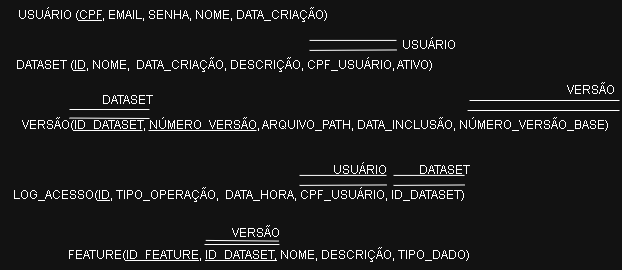

The diagram above was exported from draw.io. Its source (the exported page's mxGraphModel, read from the mxfile embedded in the PNG):
<mxGraphModel dx="573" dy="340" grid="1" gridSize="10" guides="1" tooltips="1" connect="1" arrows="1" fold="1" page="1" pageScale="1" pageWidth="827" pageHeight="1169" math="0" shadow="0">
  <root>
    <mxCell id="0" />
    <mxCell id="1" parent="0" />
    <mxCell id="QHeZtAEIH9Ww-q9Ed_S2-1" parent="1" style="text;html=1;whiteSpace=wrap;strokeColor=none;fillColor=none;align=center;verticalAlign=middle;rounded=0;" value="USUÁRIO (&lt;u&gt;CPF&lt;/u&gt;, EMAIL, SENHA, NOME, DATA_CRIAÇÃO)" vertex="1">
      <mxGeometry height="30" width="320" x="254" y="190" as="geometry" />
    </mxCell>
    <mxCell id="QHeZtAEIH9Ww-q9Ed_S2-6" edge="1" parent="1" source="QHeZtAEIH9Ww-q9Ed_S2-1" style="edgeStyle=none;rounded=0;orthogonalLoop=1;jettySize=auto;html=1;exitX=1;exitY=0.5;exitDx=0;exitDy=0;" target="QHeZtAEIH9Ww-q9Ed_S2-1">
      <mxGeometry relative="1" as="geometry" />
    </mxCell>
    <mxCell id="QHeZtAEIH9Ww-q9Ed_S2-7" connectable="0" parent="1" style="group" value="" vertex="1">
      <mxGeometry height="50" width="450" x="250" y="220" as="geometry" />
    </mxCell>
    <mxCell id="QHeZtAEIH9Ww-q9Ed_S2-2" parent="QHeZtAEIH9Ww-q9Ed_S2-7" style="text;html=1;whiteSpace=wrap;strokeColor=none;fillColor=none;align=center;verticalAlign=middle;rounded=0;" value="DATASET (&lt;u&gt;ID&lt;/u&gt;, NOME,&amp;nbsp; DATA_CRIAÇÃO, DESCRIÇÃO, CPF_USUÁRIO, ATIVO)" vertex="1">
      <mxGeometry height="30" width="430" y="20" as="geometry" />
    </mxCell>
    <mxCell id="QHeZtAEIH9Ww-q9Ed_S2-3" edge="1" parent="QHeZtAEIH9Ww-q9Ed_S2-7" style="edgeStyle=none;orthogonalLoop=1;jettySize=auto;html=1;rounded=0;endArrow=none;endFill=0;entryX=0.912;entryY=-0.015;entryDx=0;entryDy=0;entryPerimeter=0;" value="">
      <mxGeometry relative="1" width="80" as="geometry">
        <Array as="points" />
        <mxPoint x="300" y="19.909999999999997" as="sourcePoint" />
        <mxPoint x="387.39999999999986" y="19.45999999999995" as="targetPoint" />
      </mxGeometry>
    </mxCell>
    <mxCell id="QHeZtAEIH9Ww-q9Ed_S2-4" edge="1" parent="QHeZtAEIH9Ww-q9Ed_S2-7" style="edgeStyle=none;orthogonalLoop=1;jettySize=auto;html=1;rounded=0;endArrow=none;endFill=0;entryX=0.912;entryY=-0.015;entryDx=0;entryDy=0;entryPerimeter=0;" value="">
      <mxGeometry relative="1" width="80" as="geometry">
        <Array as="points" />
        <mxPoint x="300" y="9.909999999999997" as="sourcePoint" />
        <mxPoint x="387" y="9.909999999999997" as="targetPoint" />
      </mxGeometry>
    </mxCell>
    <mxCell id="QHeZtAEIH9Ww-q9Ed_S2-5" parent="QHeZtAEIH9Ww-q9Ed_S2-7" style="text;html=1;whiteSpace=wrap;strokeColor=none;fillColor=none;align=center;verticalAlign=middle;rounded=0;" value="USUÁRIO" vertex="1">
      <mxGeometry height="30" width="60" x="390" as="geometry" />
    </mxCell>
    <mxCell id="QHeZtAEIH9Ww-q9Ed_S2-19" parent="1" style="text;html=1;whiteSpace=wrap;strokeColor=none;fillColor=none;align=center;verticalAlign=middle;rounded=0;container=0;" value="LOG_ACESSO(&lt;u&gt;ID&lt;/u&gt;, TIPO_OPERAÇÃO,&amp;nbsp; DATA_HORA, CPF_USUÁRIO, ID_DATASET)" vertex="1">
      <mxGeometry height="30" width="480" x="240" y="370" as="geometry" />
    </mxCell>
    <mxCell id="QHeZtAEIH9Ww-q9Ed_S2-28" connectable="0" parent="1" style="group" value="" vertex="1">
      <mxGeometry height="30" width="91" x="540" y="345" as="geometry" />
    </mxCell>
    <mxCell id="QHeZtAEIH9Ww-q9Ed_S2-20" edge="1" parent="QHeZtAEIH9Ww-q9Ed_S2-28" style="edgeStyle=none;orthogonalLoop=1;jettySize=auto;html=1;rounded=0;endArrow=none;endFill=0;entryX=0.912;entryY=-0.015;entryDx=0;entryDy=0;entryPerimeter=0;" value="">
      <mxGeometry relative="1" width="80" as="geometry">
        <Array as="points" />
        <mxPoint y="29.909999999999968" as="sourcePoint" />
        <mxPoint x="87.39999999999986" y="29.459999999999923" as="targetPoint" />
      </mxGeometry>
    </mxCell>
    <mxCell id="QHeZtAEIH9Ww-q9Ed_S2-21" edge="1" parent="QHeZtAEIH9Ww-q9Ed_S2-28" style="edgeStyle=none;orthogonalLoop=1;jettySize=auto;html=1;rounded=0;endArrow=none;endFill=0;entryX=0.912;entryY=-0.015;entryDx=0;entryDy=0;entryPerimeter=0;" value="">
      <mxGeometry relative="1" width="80" as="geometry">
        <Array as="points" />
        <mxPoint y="19.909999999999968" as="sourcePoint" />
        <mxPoint x="87" y="19.909999999999968" as="targetPoint" />
      </mxGeometry>
    </mxCell>
    <mxCell id="QHeZtAEIH9Ww-q9Ed_S2-22" parent="QHeZtAEIH9Ww-q9Ed_S2-28" style="text;html=1;whiteSpace=wrap;strokeColor=none;fillColor=none;align=center;verticalAlign=middle;rounded=0;container=0;" value="USUÁRIO" vertex="1">
      <mxGeometry height="30" width="60" x="31" as="geometry" />
    </mxCell>
    <mxCell id="QHeZtAEIH9Ww-q9Ed_S2-29" connectable="0" parent="1" style="group" value="" vertex="1">
      <mxGeometry height="30" width="76" x="634" y="345" as="geometry" />
    </mxCell>
    <mxCell id="QHeZtAEIH9Ww-q9Ed_S2-25" edge="1" parent="QHeZtAEIH9Ww-q9Ed_S2-29" style="edgeStyle=none;orthogonalLoop=1;jettySize=auto;html=1;rounded=0;endArrow=none;endFill=0;entryX=0.912;entryY=-0.015;entryDx=0;entryDy=0;entryPerimeter=0;" value="">
      <mxGeometry relative="1" width="80" as="geometry">
        <Array as="points" />
        <mxPoint y="29.909999999999968" as="sourcePoint" />
        <mxPoint x="71.4236559139784" y="29.459999999999923" as="targetPoint" />
      </mxGeometry>
    </mxCell>
    <mxCell id="QHeZtAEIH9Ww-q9Ed_S2-26" edge="1" parent="QHeZtAEIH9Ww-q9Ed_S2-29" style="edgeStyle=none;orthogonalLoop=1;jettySize=auto;html=1;rounded=0;endArrow=none;endFill=0;entryX=0.912;entryY=-0.015;entryDx=0;entryDy=0;entryPerimeter=0;" value="">
      <mxGeometry relative="1" width="80" as="geometry">
        <Array as="points" />
        <mxPoint y="19.909999999999968" as="sourcePoint" />
        <mxPoint x="71.0967741935484" y="19.909999999999968" as="targetPoint" />
      </mxGeometry>
    </mxCell>
    <mxCell id="QHeZtAEIH9Ww-q9Ed_S2-27" parent="QHeZtAEIH9Ww-q9Ed_S2-29" style="text;html=1;whiteSpace=wrap;strokeColor=none;fillColor=none;align=center;verticalAlign=middle;rounded=0;container=0;" value="DATASET" vertex="1">
      <mxGeometry height="30" width="49.032258064516135" x="26.967741935483872" as="geometry" />
    </mxCell>
    <mxCell id="QHeZtAEIH9Ww-q9Ed_S2-8" parent="1" style="text;html=1;whiteSpace=wrap;strokeColor=none;fillColor=none;align=center;verticalAlign=middle;rounded=0;" value="VERSÃO(&lt;u&gt;ID_DATASET&lt;/u&gt;, &lt;u&gt;NÚMERO_VERSÃO&lt;/u&gt;, ARQUIVO_PATH, DATA_INCLUSÃO, NÚMERO_VERSÃO_BASE)" vertex="1">
      <mxGeometry height="30" width="607.77" x="252.23" y="300" as="geometry" />
    </mxCell>
    <mxCell id="QHeZtAEIH9Ww-q9Ed_S2-14" edge="1" parent="1" source="QHeZtAEIH9Ww-q9Ed_S2-8" style="edgeStyle=none;orthogonalLoop=1;jettySize=auto;html=1;rounded=0;endArrow=none;endFill=0;entryX=1;entryY=0;entryDx=0;entryDy=0;exitX=0.75;exitY=0;exitDx=0;exitDy=0;" target="QHeZtAEIH9Ww-q9Ed_S2-8" value="">
      <mxGeometry relative="1" width="80" as="geometry">
        <Array as="points" />
        <mxPoint x="727.8018575851393" y="299.53" as="sourcePoint" />
        <mxPoint x="793.9009287925696" y="300" as="targetPoint" />
      </mxGeometry>
    </mxCell>
    <mxCell id="QHeZtAEIH9Ww-q9Ed_S2-15" edge="1" parent="1" style="edgeStyle=none;orthogonalLoop=1;jettySize=auto;html=1;rounded=0;endArrow=none;endFill=0;" value="">
      <mxGeometry relative="1" width="80" as="geometry">
        <Array as="points" />
        <mxPoint x="710" y="290" as="sourcePoint" />
        <mxPoint x="860" y="290" as="targetPoint" />
      </mxGeometry>
    </mxCell>
    <mxCell id="QHeZtAEIH9Ww-q9Ed_S2-16" parent="1" style="text;html=1;whiteSpace=wrap;strokeColor=none;fillColor=none;align=center;verticalAlign=middle;rounded=0;" value="VERSÃO" vertex="1">
      <mxGeometry height="20" width="56.65634674922601" x="803.3427554179566" y="270" as="geometry" />
    </mxCell>
    <mxCell id="QHeZtAEIH9Ww-q9Ed_S2-11" edge="1" parent="1" style="edgeStyle=none;orthogonalLoop=1;jettySize=auto;html=1;rounded=0;endArrow=none;endFill=0;" value="">
      <mxGeometry relative="1" width="80" as="geometry">
        <Array as="points" />
        <mxPoint x="310.0000619195047" y="307.53" as="sourcePoint" />
        <mxPoint x="390" y="308" as="targetPoint" />
      </mxGeometry>
    </mxCell>
    <mxCell id="QHeZtAEIH9Ww-q9Ed_S2-12" edge="1" parent="1" style="edgeStyle=none;orthogonalLoop=1;jettySize=auto;html=1;rounded=0;endArrow=none;endFill=0;" value="">
      <mxGeometry relative="1" width="80" as="geometry">
        <Array as="points" />
        <mxPoint x="310.0000619195047" y="299" as="sourcePoint" />
        <mxPoint x="390" y="299" as="targetPoint" />
      </mxGeometry>
    </mxCell>
    <mxCell id="QHeZtAEIH9Ww-q9Ed_S2-13" parent="1" style="text;html=1;whiteSpace=wrap;strokeColor=none;fillColor=none;align=center;verticalAlign=middle;rounded=0;" value="DATASET" vertex="1">
      <mxGeometry height="20" width="56.65634674922601" x="339.99551083591336" y="280" as="geometry" />
    </mxCell>
    <mxCell id="QHeZtAEIH9Ww-q9Ed_S2-31" parent="1" style="text;html=1;whiteSpace=wrap;strokeColor=none;fillColor=none;align=center;verticalAlign=middle;rounded=0;" value="FEATURE(&lt;u&gt;ID_FEATURE&lt;/u&gt;,&amp;nbsp;&lt;u&gt;ID_DATASET,&lt;/u&gt;&amp;nbsp;NOME, DESCRIÇÃO, TIPO_DADO)" vertex="1">
      <mxGeometry height="30" width="526.17" x="246.83" y="430" as="geometry" />
    </mxCell>
    <mxCell id="YrFcPu_PyUJRK2gK9vjn-5" edge="1" parent="1" source="QHeZtAEIH9Ww-q9Ed_S2-31" style="edgeStyle=none;orthogonalLoop=1;jettySize=auto;html=1;rounded=0;endArrow=none;endFill=0;endSize=6;startSize=6;sourcePerimeterSpacing=0;exitX=0.519;exitY=0.133;exitDx=0;exitDy=0;exitPerimeter=0;" value="">
      <mxGeometry relative="1" width="80" as="geometry">
        <Array as="points" />
        <mxPoint x="501" y="434.09" as="sourcePoint" />
        <mxPoint x="445" y="433.99999999999994" as="targetPoint" />
      </mxGeometry>
    </mxCell>
    <mxCell id="YrFcPu_PyUJRK2gK9vjn-6" edge="1" parent="1" source="QHeZtAEIH9Ww-q9Ed_S2-31" style="edgeStyle=none;orthogonalLoop=1;jettySize=auto;html=1;rounded=0;endArrow=none;endFill=0;startSize=6;endSize=6;entryX=0.518;entryY=0.019;entryDx=0;entryDy=0;exitX=0.379;exitY=-0.003;exitDx=0;exitDy=0;exitPerimeter=0;entryPerimeter=0;" target="QHeZtAEIH9Ww-q9Ed_S2-31" value="">
      <mxGeometry relative="1" width="80" as="geometry">
        <Array as="points" />
        <mxPoint x="464" y="430" as="sourcePoint" />
        <mxPoint x="573" y="429.81" as="targetPoint" />
      </mxGeometry>
    </mxCell>
    <mxCell id="YrFcPu_PyUJRK2gK9vjn-7" parent="1" style="text;html=1;whiteSpace=wrap;strokeColor=none;fillColor=none;align=center;verticalAlign=middle;rounded=0;" value="VERSÃO" vertex="1">
      <mxGeometry height="20" width="52.34" x="471.00000000000006" y="413" as="geometry" />
    </mxCell>
  </root>
</mxGraphModel>